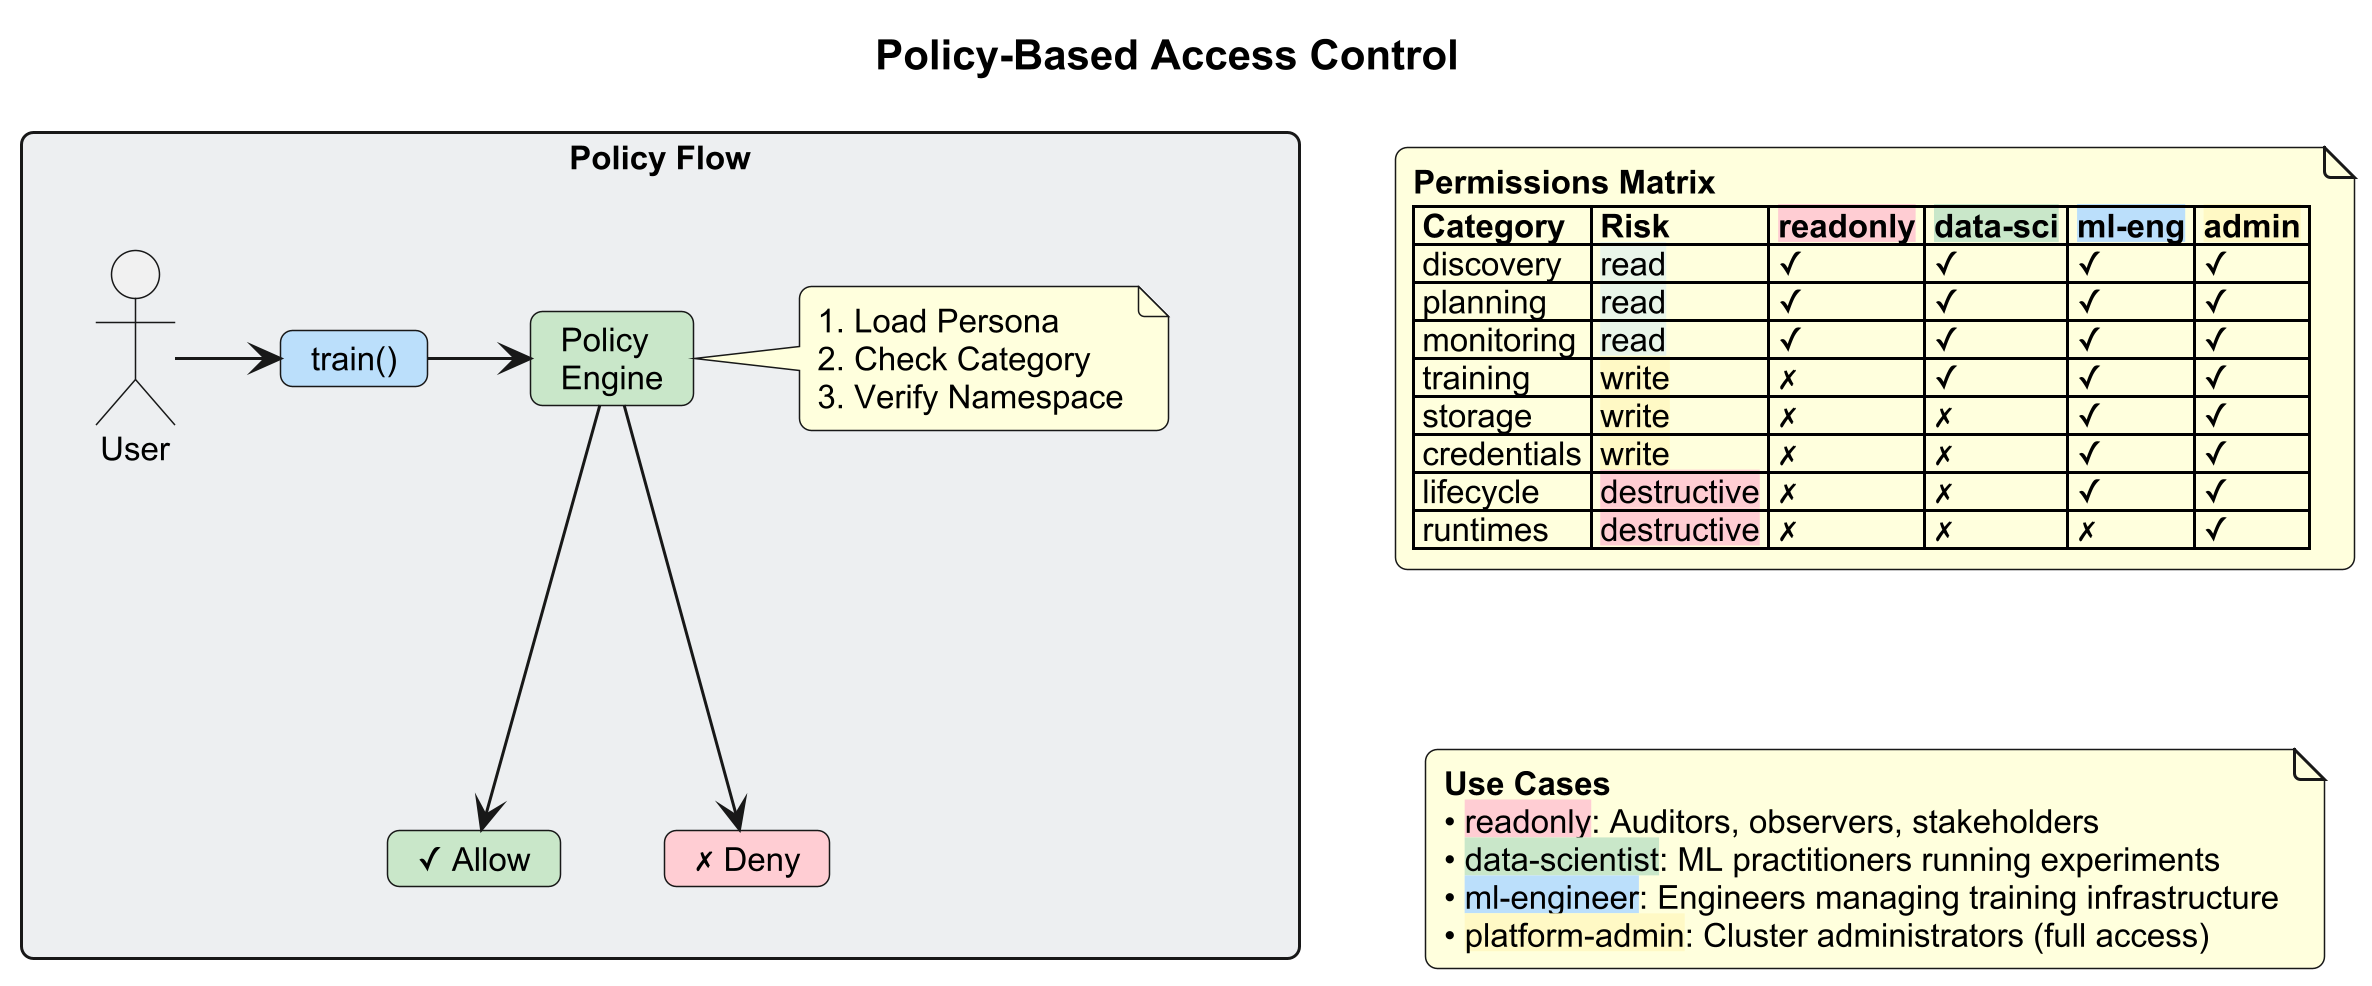

The diagram above was rendered by PlantUML. Its source (embedded in the PNG):
@startuml
scale 3

skinparam backgroundColor #FEFEFE
skinparam defaultFontSize 11
skinparam defaultFontName Arial
skinparam roundcorner 8

title <b>Policy-Based Access Control</b>

' Left: Policy Flow
rectangle "**Policy Flow**" as flow #ECEFF1 {
    actor "User" as user
    card "train()" as req #BBDEFB
    card "Policy\nEngine" as engine #C8E6C9
    card "✓ Allow" as ok #C8E6C9
    card "✗ Deny" as no #FFCDD2
    
    user -right-> req
    req -right-> engine
    engine -down-> ok
    engine -down-> no
    
    note right of engine
      1. Load Persona
      2. Check Category
      3. Verify Namespace
    end note
}

' Right side: Permissions Matrix and Use Cases stacked
together {
    note as perms
        <b>Permissions Matrix</b>
        |= Category |= Risk |= <back:#FFCDD2>readonly</back> |= <back:#C8E6C9>data-sci</back> |= <back:#BBDEFB>ml-eng</back> |= <back:#FFF9C4>admin</back> |
        | discovery | <back:#E8F5E9>read</back> | ✓ | ✓ | ✓ | ✓ |
        | planning | <back:#E8F5E9>read</back> | ✓ | ✓ | ✓ | ✓ |
        | monitoring | <back:#E8F5E9>read</back> | ✓ | ✓ | ✓ | ✓ |
        | training | <back:#FFF9C4>write</back> | ✗ | ✓ | ✓ | ✓ |
        | storage | <back:#FFF9C4>write</back> | ✗ | ✗ | ✓ | ✓ |
        | credentials | <back:#FFF9C4>write</back> | ✗ | ✗ | ✓ | ✓ |
        | lifecycle | <back:#FFCDD2>destructive</back> | ✗ | ✗ | ✓ | ✓ |
        | runtimes | <back:#FFCDD2>destructive</back> | ✗ | ✗ | ✗ | ✓ |
    end note

    note as usecases
        <b>Use Cases</b>
        • <back:#FFCDD2>readonly</back>: Auditors, observers, stakeholders
        • <back:#C8E6C9>data-scientist</back>: ML practitioners running experiments
        • <back:#BBDEFB>ml-engineer</back>: Engineers managing training infrastructure
        • <back:#FFF9C4>platform-admin</back>: Cluster administrators (full access)
    end note
}

' Position: Flow on left, notes on right
flow -right[hidden]-> perms
perms -down[hidden]-> usecases

@enduml